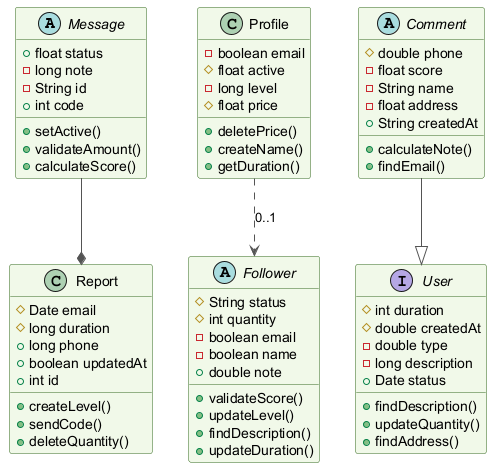

The diagram above was rendered by PlantUML. Its source (embedded in the PNG):
@startuml
skinparam backgroundColor #FFFFFF
skinparam classBackgroundColor #F1F8E9
skinparam classBorderColor #33691E
skinparam ArrowColor #555555
abstract class Message {
  +float status
  -long note
  -String id
  +int code
  +setActive()
  +validateAmount()
  +calculateScore()
}
abstract class Follower {
  #String status
  #int quantity
  -boolean email
  -boolean name
  +double note
  +validateScore()
  +updateLevel()
  +findDescription()
  +updateDuration()
}
class Profile {
  -boolean email
  #float active
  -long level
  #float price
  +deletePrice()
  +createName()
  +getDuration()
}
class Report {
  #Date email
  #long duration
  +long phone
  +boolean updatedAt
  +int id
  +createLevel()
  +sendCode()
  +deleteQuantity()
}
interface User {
  #int duration
  #double createdAt
  -double type
  -long description
  +Date status
  +findDescription()
  +updateQuantity()
  +findAddress()
}
abstract class Comment {
  #double phone
  -float score
  -String name
  -float address
  +String createdAt
  +calculateNote()
  +findEmail()
}
Profile ..> Follower : "0..1"
Comment --|> User
Message --* Report
@enduml